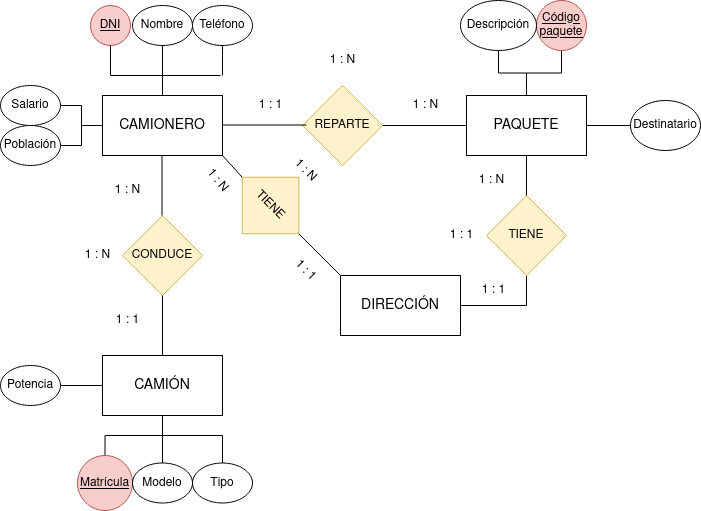

The diagram above was exported from draw.io. Its source (the exported page's mxGraphModel, read from the mxfile embedded in the PNG):
<mxGraphModel dx="1434" dy="795" grid="1" gridSize="10" guides="1" tooltips="1" connect="1" arrows="1" fold="1" page="1" pageScale="1" pageWidth="827" pageHeight="1169" math="0" shadow="0">
  <root>
    <mxCell id="0" />
    <mxCell id="1" parent="0" />
    <mxCell id="IQ7n-2P_HjUCSqsVsKf0-1" value="CAMIONERO" style="rounded=0;whiteSpace=wrap;html=1;fontSize=14;" vertex="1" parent="1">
      <mxGeometry x="172" y="220" width="120" height="60" as="geometry" />
    </mxCell>
    <mxCell id="IQ7n-2P_HjUCSqsVsKf0-2" value="PAQUETE" style="rounded=0;whiteSpace=wrap;html=1;fontSize=14;" vertex="1" parent="1">
      <mxGeometry x="536" y="220" width="120" height="60" as="geometry" />
    </mxCell>
    <mxCell id="IQ7n-2P_HjUCSqsVsKf0-3" value="REPARTE" style="rhombus;whiteSpace=wrap;html=1;fillColor=#fff2cc;strokeColor=#d6b656;" vertex="1" parent="1">
      <mxGeometry x="372" y="210" width="80" height="80" as="geometry" />
    </mxCell>
    <mxCell id="IQ7n-2P_HjUCSqsVsKf0-4" value="" style="endArrow=none;html=1;rounded=0;entryX=1;entryY=0.5;entryDx=0;entryDy=0;exitX=0;exitY=0.5;exitDx=0;exitDy=0;" edge="1" parent="1" source="IQ7n-2P_HjUCSqsVsKf0-2" target="IQ7n-2P_HjUCSqsVsKf0-3">
      <mxGeometry width="50" height="50" relative="1" as="geometry">
        <mxPoint x="512" y="440" as="sourcePoint" />
        <mxPoint x="562" y="390" as="targetPoint" />
      </mxGeometry>
    </mxCell>
    <mxCell id="IQ7n-2P_HjUCSqsVsKf0-5" value="" style="endArrow=none;html=1;rounded=0;entryX=1;entryY=0.5;entryDx=0;entryDy=0;exitX=0;exitY=0.5;exitDx=0;exitDy=0;" edge="1" parent="1">
      <mxGeometry width="50" height="50" relative="1" as="geometry">
        <mxPoint x="376" y="249.5" as="sourcePoint" />
        <mxPoint x="292" y="249.5" as="targetPoint" />
      </mxGeometry>
    </mxCell>
    <mxCell id="IQ7n-2P_HjUCSqsVsKf0-6" value="CAMIÓN" style="rounded=0;whiteSpace=wrap;html=1;fontSize=14;" vertex="1" parent="1">
      <mxGeometry x="172" y="480" width="120" height="60" as="geometry" />
    </mxCell>
    <mxCell id="IQ7n-2P_HjUCSqsVsKf0-7" value="CONDUCE" style="rhombus;whiteSpace=wrap;html=1;fillColor=#fff2cc;strokeColor=#d6b656;" vertex="1" parent="1">
      <mxGeometry x="192" y="340" width="80" height="80" as="geometry" />
    </mxCell>
    <mxCell id="IQ7n-2P_HjUCSqsVsKf0-8" value="" style="endArrow=none;html=1;rounded=0;entryX=0.5;entryY=1;entryDx=0;entryDy=0;exitX=0.5;exitY=0;exitDx=0;exitDy=0;" edge="1" parent="1" source="IQ7n-2P_HjUCSqsVsKf0-6" target="IQ7n-2P_HjUCSqsVsKf0-7">
      <mxGeometry width="50" height="50" relative="1" as="geometry">
        <mxPoint x="390" y="440" as="sourcePoint" />
        <mxPoint x="440" y="390" as="targetPoint" />
      </mxGeometry>
    </mxCell>
    <mxCell id="IQ7n-2P_HjUCSqsVsKf0-9" value="" style="endArrow=none;html=1;rounded=0;entryX=0.5;entryY=1;entryDx=0;entryDy=0;exitX=0.5;exitY=0;exitDx=0;exitDy=0;" edge="1" parent="1">
      <mxGeometry width="50" height="50" relative="1" as="geometry">
        <mxPoint x="231.5" y="340" as="sourcePoint" />
        <mxPoint x="231.5" y="280" as="targetPoint" />
      </mxGeometry>
    </mxCell>
    <mxCell id="IQ7n-2P_HjUCSqsVsKf0-10" value="DNI" style="ellipse;whiteSpace=wrap;html=1;aspect=fixed;fillColor=#f8cecc;strokeColor=#b85450;fontStyle=4" vertex="1" parent="1">
      <mxGeometry x="160" y="130" width="40" height="40" as="geometry" />
    </mxCell>
    <mxCell id="IQ7n-2P_HjUCSqsVsKf0-12" value="Nombre" style="ellipse;whiteSpace=wrap;html=1;" vertex="1" parent="1">
      <mxGeometry x="202" y="130" width="60" height="40" as="geometry" />
    </mxCell>
    <mxCell id="IQ7n-2P_HjUCSqsVsKf0-13" value="Teléfono" style="ellipse;whiteSpace=wrap;html=1;" vertex="1" parent="1">
      <mxGeometry x="262" y="130" width="60" height="40" as="geometry" />
    </mxCell>
    <mxCell id="IQ7n-2P_HjUCSqsVsKf0-35" style="edgeStyle=orthogonalEdgeStyle;rounded=0;orthogonalLoop=1;jettySize=auto;html=1;exitX=1;exitY=0.5;exitDx=0;exitDy=0;entryX=0;entryY=0.5;entryDx=0;entryDy=0;endArrow=none;endFill=0;" edge="1" parent="1" source="IQ7n-2P_HjUCSqsVsKf0-15" target="IQ7n-2P_HjUCSqsVsKf0-1">
      <mxGeometry relative="1" as="geometry" />
    </mxCell>
    <mxCell id="IQ7n-2P_HjUCSqsVsKf0-15" value="Población" style="ellipse;whiteSpace=wrap;html=1;" vertex="1" parent="1">
      <mxGeometry x="70" y="250" width="60" height="40" as="geometry" />
    </mxCell>
    <mxCell id="IQ7n-2P_HjUCSqsVsKf0-34" style="edgeStyle=orthogonalEdgeStyle;rounded=0;orthogonalLoop=1;jettySize=auto;html=1;exitX=1;exitY=0.5;exitDx=0;exitDy=0;entryX=0;entryY=0.5;entryDx=0;entryDy=0;endArrow=none;endFill=0;" edge="1" parent="1" source="IQ7n-2P_HjUCSqsVsKf0-16" target="IQ7n-2P_HjUCSqsVsKf0-1">
      <mxGeometry relative="1" as="geometry" />
    </mxCell>
    <mxCell id="IQ7n-2P_HjUCSqsVsKf0-16" value="Salario" style="ellipse;whiteSpace=wrap;html=1;" vertex="1" parent="1">
      <mxGeometry x="70" y="210" width="60" height="40" as="geometry" />
    </mxCell>
    <mxCell id="IQ7n-2P_HjUCSqsVsKf0-17" value="" style="endArrow=none;html=1;rounded=0;entryX=0.5;entryY=1;entryDx=0;entryDy=0;" edge="1" parent="1" target="IQ7n-2P_HjUCSqsVsKf0-10">
      <mxGeometry width="50" height="50" relative="1" as="geometry">
        <mxPoint x="180" y="200" as="sourcePoint" />
        <mxPoint x="440" y="390" as="targetPoint" />
      </mxGeometry>
    </mxCell>
    <mxCell id="IQ7n-2P_HjUCSqsVsKf0-18" value="" style="endArrow=none;html=1;rounded=0;entryX=0.5;entryY=1;entryDx=0;entryDy=0;" edge="1" parent="1" target="IQ7n-2P_HjUCSqsVsKf0-12">
      <mxGeometry width="50" height="50" relative="1" as="geometry">
        <mxPoint x="232" y="200" as="sourcePoint" />
        <mxPoint x="440" y="390" as="targetPoint" />
      </mxGeometry>
    </mxCell>
    <mxCell id="IQ7n-2P_HjUCSqsVsKf0-19" value="" style="endArrow=none;html=1;rounded=0;entryX=0.5;entryY=1;entryDx=0;entryDy=0;" edge="1" parent="1">
      <mxGeometry width="50" height="50" relative="1" as="geometry">
        <mxPoint x="292" y="200" as="sourcePoint" />
        <mxPoint x="292" y="170" as="targetPoint" />
        <Array as="points">
          <mxPoint x="292" y="180" />
        </Array>
      </mxGeometry>
    </mxCell>
    <mxCell id="IQ7n-2P_HjUCSqsVsKf0-20" value="" style="endArrow=none;html=1;rounded=0;" edge="1" parent="1">
      <mxGeometry width="50" height="50" relative="1" as="geometry">
        <mxPoint x="180" y="200" as="sourcePoint" />
        <mxPoint x="290" y="200" as="targetPoint" />
      </mxGeometry>
    </mxCell>
    <mxCell id="IQ7n-2P_HjUCSqsVsKf0-22" value="" style="endArrow=none;html=1;rounded=0;exitX=0.5;exitY=0;exitDx=0;exitDy=0;" edge="1" parent="1" source="IQ7n-2P_HjUCSqsVsKf0-1">
      <mxGeometry width="50" height="50" relative="1" as="geometry">
        <mxPoint x="390" y="440" as="sourcePoint" />
        <mxPoint x="232" y="200" as="targetPoint" />
      </mxGeometry>
    </mxCell>
    <mxCell id="IQ7n-2P_HjUCSqsVsKf0-32" style="edgeStyle=orthogonalEdgeStyle;rounded=0;orthogonalLoop=1;jettySize=auto;html=1;exitX=0.5;exitY=1;exitDx=0;exitDy=0;entryX=0.5;entryY=0;entryDx=0;entryDy=0;endArrow=none;endFill=0;" edge="1" parent="1" source="IQ7n-2P_HjUCSqsVsKf0-23" target="IQ7n-2P_HjUCSqsVsKf0-2">
      <mxGeometry relative="1" as="geometry" />
    </mxCell>
    <mxCell id="IQ7n-2P_HjUCSqsVsKf0-23" value="Código paquete" style="ellipse;whiteSpace=wrap;html=1;aspect=fixed;fillColor=#f8cecc;strokeColor=#b85450;fontStyle=4" vertex="1" parent="1">
      <mxGeometry x="606" y="125" width="50" height="50" as="geometry" />
    </mxCell>
    <mxCell id="IQ7n-2P_HjUCSqsVsKf0-31" style="edgeStyle=orthogonalEdgeStyle;rounded=0;orthogonalLoop=1;jettySize=auto;html=1;exitX=0.5;exitY=1;exitDx=0;exitDy=0;entryX=0.5;entryY=0;entryDx=0;entryDy=0;endArrow=none;endFill=0;" edge="1" parent="1" source="IQ7n-2P_HjUCSqsVsKf0-24" target="IQ7n-2P_HjUCSqsVsKf0-2">
      <mxGeometry relative="1" as="geometry" />
    </mxCell>
    <mxCell id="IQ7n-2P_HjUCSqsVsKf0-24" value="Descripción" style="ellipse;whiteSpace=wrap;html=1;" vertex="1" parent="1">
      <mxGeometry x="530" y="125" width="76" height="50" as="geometry" />
    </mxCell>
    <mxCell id="IQ7n-2P_HjUCSqsVsKf0-26" value="Destinatario" style="ellipse;whiteSpace=wrap;html=1;" vertex="1" parent="1">
      <mxGeometry x="700" y="225" width="70" height="50" as="geometry" />
    </mxCell>
    <mxCell id="IQ7n-2P_HjUCSqsVsKf0-29" value="" style="endArrow=none;html=1;rounded=0;entryX=1;entryY=0.5;entryDx=0;entryDy=0;exitX=0;exitY=0.5;exitDx=0;exitDy=0;" edge="1" parent="1" source="IQ7n-2P_HjUCSqsVsKf0-26" target="IQ7n-2P_HjUCSqsVsKf0-2">
      <mxGeometry width="50" height="50" relative="1" as="geometry">
        <mxPoint x="680" y="250" as="sourcePoint" />
        <mxPoint x="440" y="390" as="targetPoint" />
      </mxGeometry>
    </mxCell>
    <mxCell id="IQ7n-2P_HjUCSqsVsKf0-48" style="edgeStyle=orthogonalEdgeStyle;rounded=0;orthogonalLoop=1;jettySize=auto;html=1;exitX=0.5;exitY=0;exitDx=0;exitDy=0;entryX=0.5;entryY=1;entryDx=0;entryDy=0;endArrow=none;endFill=0;" edge="1" parent="1" source="IQ7n-2P_HjUCSqsVsKf0-39" target="IQ7n-2P_HjUCSqsVsKf0-6">
      <mxGeometry relative="1" as="geometry">
        <Array as="points">
          <mxPoint x="175" y="560" />
          <mxPoint x="232" y="560" />
        </Array>
      </mxGeometry>
    </mxCell>
    <mxCell id="IQ7n-2P_HjUCSqsVsKf0-39" value="Matrícula" style="ellipse;whiteSpace=wrap;html=1;aspect=fixed;fillColor=#f8cecc;strokeColor=#b85450;fontStyle=4" vertex="1" parent="1">
      <mxGeometry x="147" y="580" width="55" height="55" as="geometry" />
    </mxCell>
    <mxCell id="IQ7n-2P_HjUCSqsVsKf0-47" style="edgeStyle=orthogonalEdgeStyle;rounded=0;orthogonalLoop=1;jettySize=auto;html=1;exitX=0.5;exitY=0;exitDx=0;exitDy=0;entryX=0.5;entryY=1;entryDx=0;entryDy=0;endArrow=none;endFill=0;" edge="1" parent="1" source="IQ7n-2P_HjUCSqsVsKf0-40" target="IQ7n-2P_HjUCSqsVsKf0-6">
      <mxGeometry relative="1" as="geometry" />
    </mxCell>
    <mxCell id="IQ7n-2P_HjUCSqsVsKf0-40" value="Modelo" style="ellipse;whiteSpace=wrap;html=1;" vertex="1" parent="1">
      <mxGeometry x="202" y="587.5" width="60" height="40" as="geometry" />
    </mxCell>
    <mxCell id="IQ7n-2P_HjUCSqsVsKf0-45" value="" style="edgeStyle=orthogonalEdgeStyle;rounded=0;orthogonalLoop=1;jettySize=auto;html=1;endArrow=none;endFill=0;" edge="1" parent="1" source="IQ7n-2P_HjUCSqsVsKf0-41" target="IQ7n-2P_HjUCSqsVsKf0-6">
      <mxGeometry relative="1" as="geometry" />
    </mxCell>
    <mxCell id="IQ7n-2P_HjUCSqsVsKf0-41" value="Potencia" style="ellipse;whiteSpace=wrap;html=1;" vertex="1" parent="1">
      <mxGeometry x="70" y="490" width="60" height="40" as="geometry" />
    </mxCell>
    <mxCell id="IQ7n-2P_HjUCSqsVsKf0-46" style="edgeStyle=orthogonalEdgeStyle;rounded=0;orthogonalLoop=1;jettySize=auto;html=1;exitX=0.5;exitY=0;exitDx=0;exitDy=0;entryX=0.5;entryY=1;entryDx=0;entryDy=0;endArrow=none;endFill=0;" edge="1" parent="1" source="IQ7n-2P_HjUCSqsVsKf0-42" target="IQ7n-2P_HjUCSqsVsKf0-6">
      <mxGeometry relative="1" as="geometry">
        <Array as="points">
          <mxPoint x="292" y="560" />
          <mxPoint x="232" y="560" />
        </Array>
      </mxGeometry>
    </mxCell>
    <mxCell id="IQ7n-2P_HjUCSqsVsKf0-42" value="Tipo" style="ellipse;whiteSpace=wrap;html=1;" vertex="1" parent="1">
      <mxGeometry x="262" y="587.5" width="60" height="40" as="geometry" />
    </mxCell>
    <mxCell id="IQ7n-2P_HjUCSqsVsKf0-49" value="DIRECCIÓN" style="rounded=0;whiteSpace=wrap;html=1;fontSize=14;" vertex="1" parent="1">
      <mxGeometry x="410" y="400" width="120" height="60" as="geometry" />
    </mxCell>
    <mxCell id="IQ7n-2P_HjUCSqsVsKf0-53" value="TIENE" style="rhombus;whiteSpace=wrap;html=1;rotation=45;fillColor=#fff2cc;strokeColor=#d6b656;" vertex="1" parent="1">
      <mxGeometry x="300" y="290" width="80" height="80" as="geometry" />
    </mxCell>
    <mxCell id="IQ7n-2P_HjUCSqsVsKf0-61" style="edgeStyle=orthogonalEdgeStyle;rounded=0;orthogonalLoop=1;jettySize=auto;html=1;exitX=0.5;exitY=1;exitDx=0;exitDy=0;entryX=1;entryY=0.5;entryDx=0;entryDy=0;endArrow=none;endFill=0;" edge="1" parent="1" source="IQ7n-2P_HjUCSqsVsKf0-54" target="IQ7n-2P_HjUCSqsVsKf0-49">
      <mxGeometry relative="1" as="geometry" />
    </mxCell>
    <mxCell id="IQ7n-2P_HjUCSqsVsKf0-54" value="TIENE" style="rhombus;whiteSpace=wrap;html=1;fillColor=#fff2cc;strokeColor=#d6b656;" vertex="1" parent="1">
      <mxGeometry x="556" y="320" width="80" height="80" as="geometry" />
    </mxCell>
    <mxCell id="IQ7n-2P_HjUCSqsVsKf0-55" value="" style="endArrow=none;html=1;rounded=0;entryX=0;entryY=0.5;entryDx=0;entryDy=0;exitX=1;exitY=1;exitDx=0;exitDy=0;" edge="1" parent="1" source="IQ7n-2P_HjUCSqsVsKf0-1" target="IQ7n-2P_HjUCSqsVsKf0-53">
      <mxGeometry width="50" height="50" relative="1" as="geometry">
        <mxPoint x="390" y="440" as="sourcePoint" />
        <mxPoint x="440" y="390" as="targetPoint" />
      </mxGeometry>
    </mxCell>
    <mxCell id="IQ7n-2P_HjUCSqsVsKf0-56" value="" style="endArrow=none;html=1;rounded=0;entryX=1;entryY=0.5;entryDx=0;entryDy=0;exitX=0;exitY=0;exitDx=0;exitDy=0;" edge="1" parent="1" source="IQ7n-2P_HjUCSqsVsKf0-49" target="IQ7n-2P_HjUCSqsVsKf0-53">
      <mxGeometry width="50" height="50" relative="1" as="geometry">
        <mxPoint x="390" y="440" as="sourcePoint" />
        <mxPoint x="440" y="390" as="targetPoint" />
      </mxGeometry>
    </mxCell>
    <mxCell id="IQ7n-2P_HjUCSqsVsKf0-57" value="" style="endArrow=none;html=1;rounded=0;entryX=0.5;entryY=1;entryDx=0;entryDy=0;exitX=0.5;exitY=0;exitDx=0;exitDy=0;" edge="1" parent="1" source="IQ7n-2P_HjUCSqsVsKf0-54" target="IQ7n-2P_HjUCSqsVsKf0-2">
      <mxGeometry width="50" height="50" relative="1" as="geometry">
        <mxPoint x="390" y="440" as="sourcePoint" />
        <mxPoint x="440" y="390" as="targetPoint" />
      </mxGeometry>
    </mxCell>
    <mxCell id="IQ7n-2P_HjUCSqsVsKf0-68" value="1 : 1" style="text;html=1;align=center;verticalAlign=middle;resizable=0;points=[];autosize=1;strokeColor=none;fillColor=none;" vertex="1" parent="1">
      <mxGeometry x="538" y="400" width="50" height="30" as="geometry" />
    </mxCell>
    <mxCell id="IQ7n-2P_HjUCSqsVsKf0-69" value="1 : 1" style="text;html=1;align=center;verticalAlign=middle;resizable=0;points=[];autosize=1;strokeColor=none;fillColor=none;" vertex="1" parent="1">
      <mxGeometry x="506" y="345" width="50" height="30" as="geometry" />
    </mxCell>
    <mxCell id="IQ7n-2P_HjUCSqsVsKf0-70" value="1 : N" style="text;html=1;align=center;verticalAlign=middle;resizable=0;points=[];autosize=1;strokeColor=none;fillColor=none;" vertex="1" parent="1">
      <mxGeometry x="536" y="290" width="50" height="30" as="geometry" />
    </mxCell>
    <mxCell id="IQ7n-2P_HjUCSqsVsKf0-71" value="1 : 1" style="text;html=1;align=center;verticalAlign=middle;resizable=0;points=[];autosize=1;strokeColor=none;fillColor=none;" vertex="1" parent="1">
      <mxGeometry x="172" y="430" width="50" height="30" as="geometry" />
    </mxCell>
    <mxCell id="IQ7n-2P_HjUCSqsVsKf0-72" value="1 : N" style="text;html=1;align=center;verticalAlign=middle;resizable=0;points=[];autosize=1;strokeColor=none;fillColor=none;" vertex="1" parent="1">
      <mxGeometry x="172" y="300" width="50" height="30" as="geometry" />
    </mxCell>
    <mxCell id="IQ7n-2P_HjUCSqsVsKf0-73" value="1 : N" style="text;html=1;align=center;verticalAlign=middle;resizable=0;points=[];autosize=1;strokeColor=none;fillColor=none;" vertex="1" parent="1">
      <mxGeometry x="142" y="365" width="50" height="30" as="geometry" />
    </mxCell>
    <mxCell id="IQ7n-2P_HjUCSqsVsKf0-74" value="1 : 1" style="text;html=1;align=center;verticalAlign=middle;resizable=0;points=[];autosize=1;strokeColor=none;fillColor=none;" vertex="1" parent="1">
      <mxGeometry x="315" y="215" width="50" height="30" as="geometry" />
    </mxCell>
    <mxCell id="IQ7n-2P_HjUCSqsVsKf0-75" value="1 : N" style="text;html=1;align=center;verticalAlign=middle;resizable=0;points=[];autosize=1;" vertex="1" parent="1">
      <mxGeometry x="387" y="170" width="50" height="30" as="geometry" />
    </mxCell>
    <mxCell id="IQ7n-2P_HjUCSqsVsKf0-76" value="1 : N" style="text;html=1;align=center;verticalAlign=middle;resizable=0;points=[];autosize=1;strokeColor=none;fillColor=none;" vertex="1" parent="1">
      <mxGeometry x="470" y="215" width="50" height="30" as="geometry" />
    </mxCell>
    <mxCell id="IQ7n-2P_HjUCSqsVsKf0-77" value="1 : N" style="text;html=1;align=center;verticalAlign=middle;resizable=0;points=[];autosize=1;strokeColor=none;fillColor=none;rotation=50;" vertex="1" parent="1">
      <mxGeometry x="262" y="290" width="50" height="30" as="geometry" />
    </mxCell>
    <mxCell id="IQ7n-2P_HjUCSqsVsKf0-78" value="1 : 1" style="text;html=1;align=center;verticalAlign=middle;resizable=0;points=[];autosize=1;strokeColor=none;fillColor=none;rotation=45;" vertex="1" parent="1">
      <mxGeometry x="350" y="380" width="50" height="30" as="geometry" />
    </mxCell>
    <mxCell id="IQ7n-2P_HjUCSqsVsKf0-79" value="1 : N" style="text;html=1;align=center;verticalAlign=middle;resizable=0;points=[];autosize=1;strokeColor=none;fillColor=none;rotation=45;" vertex="1" parent="1">
      <mxGeometry x="350" y="280" width="50" height="30" as="geometry" />
    </mxCell>
  </root>
</mxGraphModel>